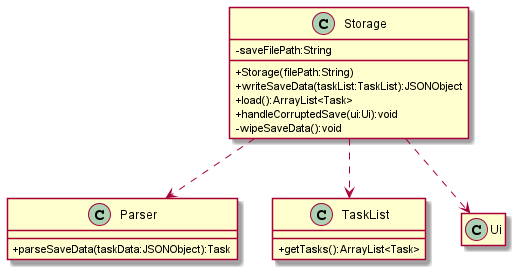

The diagram above was rendered by PlantUML. Its source (embedded in the PNG):
@startuml
'https://plantuml.com/class-diagram

skinparam classAttributeIconSize 0

class Storage {
    -saveFilePath:String
    +Storage(filePath:String)
    +writeSaveData(taskList:TaskList):JSONObject
    +load():ArrayList<Task>
    +handleCorruptedSave(ui:Ui):void
    -wipeSaveData():void
}

class Parser {
    +parseSaveData(taskData:JSONObject):Task
}

class TaskList {
    +getTasks():ArrayList<Task>
}

class Ui
hide Ui members

Storage ..> Parser
Storage ..> TaskList
Storage ..> Ui
@enduml